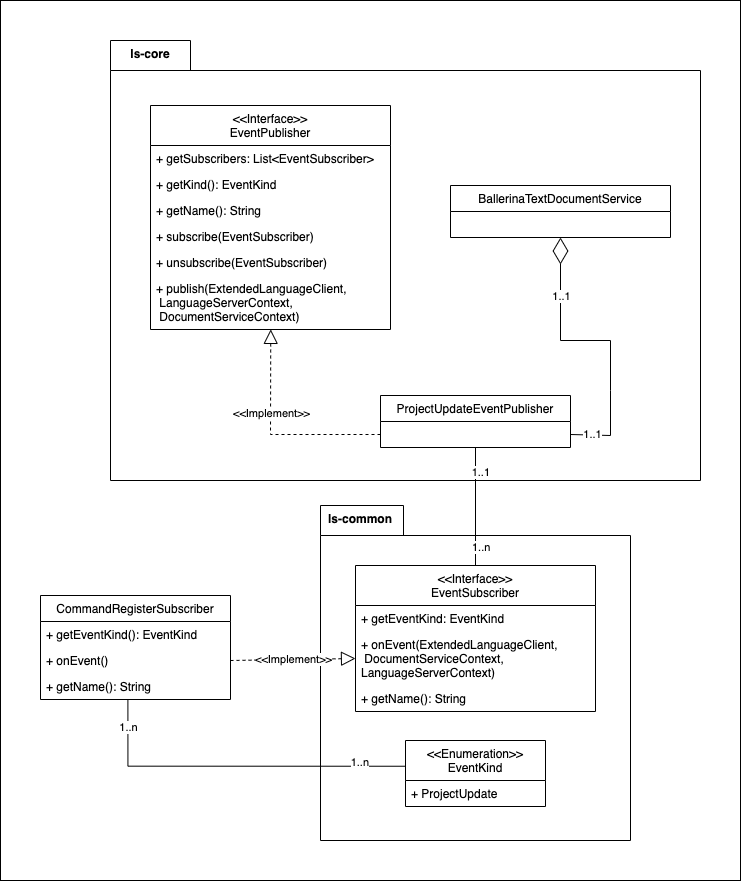

The diagram above was exported from draw.io. Its source (the exported page's mxGraphModel, read from the mxfile embedded in the PNG):
<mxGraphModel dx="1010" dy="919" grid="1" gridSize="10" guides="1" tooltips="1" connect="1" arrows="1" fold="1" page="1" pageScale="1" pageWidth="827" pageHeight="1169" math="0" shadow="0">
  <root>
    <mxCell id="0" />
    <mxCell id="1" parent="0" />
    <mxCell id="nxoeSZ60l8b3grSRfuhH-22" value="" style="rounded=0;whiteSpace=wrap;html=1;fontFamily=Helvetica;fontSize=12;fontColor=default;startSize=26;strokeColor=default;fillColor=none;" vertex="1" parent="1">
      <mxGeometry x="130" y="120" width="740" height="880" as="geometry" />
    </mxCell>
    <mxCell id="Qt_EsaK_-PPDNh6fV7eC-54" value="" style="shape=folder;fontStyle=1;spacingTop=10;tabWidth=83;tabHeight=30;tabPosition=left;html=1;" parent="1" vertex="1">
      <mxGeometry x="450" y="625" width="310" height="335" as="geometry" />
    </mxCell>
    <mxCell id="Qt_EsaK_-PPDNh6fV7eC-53" value="" style="shape=folder;fontStyle=1;spacingTop=10;tabWidth=80;tabHeight=30;tabPosition=left;html=1;" parent="1" vertex="1">
      <mxGeometry x="240" y="160" width="590" height="440" as="geometry" />
    </mxCell>
    <mxCell id="Qt_EsaK_-PPDNh6fV7eC-15" value="&lt;&lt;Interface&gt;&gt;&#10;EventPublisher" style="swimlane;fontStyle=0;childLayout=stackLayout;horizontal=1;startSize=40;fillColor=none;horizontalStack=0;resizeParent=1;resizeParentMax=0;resizeLast=0;collapsible=1;marginBottom=0;" parent="1" vertex="1">
      <mxGeometry x="280" y="225" width="240" height="224" as="geometry" />
    </mxCell>
    <mxCell id="Qt_EsaK_-PPDNh6fV7eC-16" value="+ getSubscribers: List&lt;EventSubscriber&gt;" style="text;strokeColor=none;fillColor=none;align=left;verticalAlign=top;spacingLeft=4;spacingRight=4;overflow=hidden;rotatable=0;points=[[0,0.5],[1,0.5]];portConstraint=eastwest;" parent="Qt_EsaK_-PPDNh6fV7eC-15" vertex="1">
      <mxGeometry y="40" width="240" height="26" as="geometry" />
    </mxCell>
    <mxCell id="Qt_EsaK_-PPDNh6fV7eC-17" value="+ getKind(): EventKind" style="text;strokeColor=none;fillColor=none;align=left;verticalAlign=top;spacingLeft=4;spacingRight=4;overflow=hidden;rotatable=0;points=[[0,0.5],[1,0.5]];portConstraint=eastwest;" parent="Qt_EsaK_-PPDNh6fV7eC-15" vertex="1">
      <mxGeometry y="66" width="240" height="26" as="geometry" />
    </mxCell>
    <mxCell id="Qt_EsaK_-PPDNh6fV7eC-18" value="+ getName(): String&#10;" style="text;strokeColor=none;fillColor=none;align=left;verticalAlign=top;spacingLeft=4;spacingRight=4;overflow=hidden;rotatable=0;points=[[0,0.5],[1,0.5]];portConstraint=eastwest;" parent="Qt_EsaK_-PPDNh6fV7eC-15" vertex="1">
      <mxGeometry y="92" width="240" height="26" as="geometry" />
    </mxCell>
    <mxCell id="Qt_EsaK_-PPDNh6fV7eC-19" value="+ subscribe(EventSubscriber)" style="text;strokeColor=none;fillColor=none;align=left;verticalAlign=top;spacingLeft=4;spacingRight=4;overflow=hidden;rotatable=0;points=[[0,0.5],[1,0.5]];portConstraint=eastwest;" parent="Qt_EsaK_-PPDNh6fV7eC-15" vertex="1">
      <mxGeometry y="118" width="240" height="26" as="geometry" />
    </mxCell>
    <mxCell id="Qt_EsaK_-PPDNh6fV7eC-20" value="+ unsubscribe(EventSubscriber)" style="text;strokeColor=none;fillColor=none;align=left;verticalAlign=top;spacingLeft=4;spacingRight=4;overflow=hidden;rotatable=0;points=[[0,0.5],[1,0.5]];portConstraint=eastwest;" parent="Qt_EsaK_-PPDNh6fV7eC-15" vertex="1">
      <mxGeometry y="144" width="240" height="26" as="geometry" />
    </mxCell>
    <mxCell id="Qt_EsaK_-PPDNh6fV7eC-21" value="+ publish(ExtendedLanguageClient,&#10; LanguageServerContext,&#10; DocumentServiceContext)" style="text;strokeColor=none;fillColor=none;align=left;verticalAlign=top;spacingLeft=4;spacingRight=4;overflow=hidden;rotatable=0;points=[[0,0.5],[1,0.5]];portConstraint=eastwest;" parent="Qt_EsaK_-PPDNh6fV7eC-15" vertex="1">
      <mxGeometry y="170" width="240" height="54" as="geometry" />
    </mxCell>
    <mxCell id="Qt_EsaK_-PPDNh6fV7eC-23" value="&lt;&lt;Interface&gt;&gt;&#10;EventSubscriber" style="swimlane;fontStyle=0;childLayout=stackLayout;horizontal=1;startSize=40;fillColor=none;horizontalStack=0;resizeParent=1;resizeParentMax=0;resizeLast=0;collapsible=1;marginBottom=0;" parent="1" vertex="1">
      <mxGeometry x="485" y="685" width="240" height="146" as="geometry" />
    </mxCell>
    <mxCell id="Qt_EsaK_-PPDNh6fV7eC-24" value="+ getEventKind: EventKind" style="text;strokeColor=none;fillColor=none;align=left;verticalAlign=top;spacingLeft=4;spacingRight=4;overflow=hidden;rotatable=0;points=[[0,0.5],[1,0.5]];portConstraint=eastwest;" parent="Qt_EsaK_-PPDNh6fV7eC-23" vertex="1">
      <mxGeometry y="40" width="240" height="26" as="geometry" />
    </mxCell>
    <mxCell id="Qt_EsaK_-PPDNh6fV7eC-29" value="+ onEvent(ExtendedLanguageClient,&#10; DocumentServiceContext, &#10;LanguageServerContext)" style="text;strokeColor=none;fillColor=none;align=left;verticalAlign=top;spacingLeft=4;spacingRight=4;overflow=hidden;rotatable=0;points=[[0,0.5],[1,0.5]];portConstraint=eastwest;" parent="Qt_EsaK_-PPDNh6fV7eC-23" vertex="1">
      <mxGeometry y="66" width="240" height="54" as="geometry" />
    </mxCell>
    <mxCell id="Qt_EsaK_-PPDNh6fV7eC-26" value="+ getName(): String&#10;" style="text;strokeColor=none;fillColor=none;align=left;verticalAlign=top;spacingLeft=4;spacingRight=4;overflow=hidden;rotatable=0;points=[[0,0.5],[1,0.5]];portConstraint=eastwest;" parent="Qt_EsaK_-PPDNh6fV7eC-23" vertex="1">
      <mxGeometry y="120" width="240" height="26" as="geometry" />
    </mxCell>
    <mxCell id="Qt_EsaK_-PPDNh6fV7eC-34" value="BallerinaTextDocumentService" style="swimlane;fontStyle=0;childLayout=stackLayout;horizontal=1;startSize=26;fillColor=none;horizontalStack=0;resizeParent=1;resizeParentMax=0;resizeLast=0;collapsible=1;marginBottom=0;" parent="1" vertex="1">
      <mxGeometry x="580" y="305" width="220" height="52" as="geometry" />
    </mxCell>
    <mxCell id="Qt_EsaK_-PPDNh6fV7eC-35" value="ProjectUpdateEventPublisher" style="swimlane;fontStyle=0;childLayout=stackLayout;horizontal=1;startSize=26;fillColor=none;horizontalStack=0;resizeParent=1;resizeParentMax=0;resizeLast=0;collapsible=1;marginBottom=0;" parent="1" vertex="1">
      <mxGeometry x="510" y="515" width="190" height="52" as="geometry" />
    </mxCell>
    <mxCell id="Qt_EsaK_-PPDNh6fV7eC-41" value="&lt;&lt;Enumeration&gt;&gt;&#10;EventKind" style="swimlane;fontStyle=0;childLayout=stackLayout;horizontal=1;startSize=40;fillColor=none;horizontalStack=0;resizeParent=1;resizeParentMax=0;resizeLast=0;collapsible=1;marginBottom=0;" parent="1" vertex="1">
      <mxGeometry x="535" y="860" width="140" height="66" as="geometry" />
    </mxCell>
    <mxCell id="Qt_EsaK_-PPDNh6fV7eC-44" value="+ ProjectUpdate" style="text;strokeColor=none;fillColor=none;align=left;verticalAlign=top;spacingLeft=4;spacingRight=4;overflow=hidden;rotatable=0;points=[[0,0.5],[1,0.5]];portConstraint=eastwest;" parent="Qt_EsaK_-PPDNh6fV7eC-41" vertex="1">
      <mxGeometry y="40" width="140" height="26" as="geometry" />
    </mxCell>
    <mxCell id="Qt_EsaK_-PPDNh6fV7eC-49" value="CommandRegisterSubscriber" style="swimlane;fontStyle=0;childLayout=stackLayout;horizontal=1;startSize=26;fillColor=none;horizontalStack=0;resizeParent=1;resizeParentMax=0;resizeLast=0;collapsible=1;marginBottom=0;" parent="1" vertex="1">
      <mxGeometry x="170" y="715" width="190" height="104" as="geometry" />
    </mxCell>
    <mxCell id="Qt_EsaK_-PPDNh6fV7eC-50" value="+ getEventKind(): EventKind" style="text;strokeColor=none;fillColor=none;align=left;verticalAlign=top;spacingLeft=4;spacingRight=4;overflow=hidden;rotatable=0;points=[[0,0.5],[1,0.5]];portConstraint=eastwest;" parent="Qt_EsaK_-PPDNh6fV7eC-49" vertex="1">
      <mxGeometry y="26" width="190" height="26" as="geometry" />
    </mxCell>
    <mxCell id="Qt_EsaK_-PPDNh6fV7eC-51" value="+ onEvent()" style="text;strokeColor=none;fillColor=none;align=left;verticalAlign=top;spacingLeft=4;spacingRight=4;overflow=hidden;rotatable=0;points=[[0,0.5],[1,0.5]];portConstraint=eastwest;" parent="Qt_EsaK_-PPDNh6fV7eC-49" vertex="1">
      <mxGeometry y="52" width="190" height="26" as="geometry" />
    </mxCell>
    <mxCell id="Qt_EsaK_-PPDNh6fV7eC-52" value="+ getName(): String" style="text;strokeColor=none;fillColor=none;align=left;verticalAlign=top;spacingLeft=4;spacingRight=4;overflow=hidden;rotatable=0;points=[[0,0.5],[1,0.5]];portConstraint=eastwest;" parent="Qt_EsaK_-PPDNh6fV7eC-49" vertex="1">
      <mxGeometry y="78" width="190" height="26" as="geometry" />
    </mxCell>
    <mxCell id="Qt_EsaK_-PPDNh6fV7eC-58" value="ls-core" style="text;align=center;fontStyle=1;verticalAlign=middle;spacingLeft=3;spacingRight=3;strokeColor=none;rotatable=0;points=[[0,0.5],[1,0.5]];portConstraint=eastwest;" parent="1" vertex="1">
      <mxGeometry x="240" y="160" width="80" height="26" as="geometry" />
    </mxCell>
    <mxCell id="Qt_EsaK_-PPDNh6fV7eC-61" value="ls-common" style="text;align=center;fontStyle=1;verticalAlign=middle;spacingLeft=3;spacingRight=3;strokeColor=none;rotatable=0;points=[[0,0.5],[1,0.5]];portConstraint=eastwest;" parent="1" vertex="1">
      <mxGeometry x="450" y="625" width="80" height="26" as="geometry" />
    </mxCell>
    <mxCell id="Qt_EsaK_-PPDNh6fV7eC-79" value="&amp;lt;&amp;lt;Implement&amp;gt;&amp;gt;" style="endArrow=block;dashed=1;endFill=0;endSize=12;html=1;rounded=0;exitX=1;exitY=0.5;exitDx=0;exitDy=0;entryX=0;entryY=0.5;entryDx=0;entryDy=0;" parent="1" source="Qt_EsaK_-PPDNh6fV7eC-51" edge="1">
      <mxGeometry width="160" relative="1" as="geometry">
        <mxPoint x="300" y="875" as="sourcePoint" />
        <mxPoint x="485" y="778" as="targetPoint" />
      </mxGeometry>
    </mxCell>
    <mxCell id="Qt_EsaK_-PPDNh6fV7eC-80" value="" style="endArrow=block;dashed=1;endFill=0;endSize=12;html=1;rounded=0;exitX=0;exitY=0.75;exitDx=0;exitDy=0;entryX=0.501;entryY=0.998;entryDx=0;entryDy=0;entryPerimeter=0;" parent="1" source="Qt_EsaK_-PPDNh6fV7eC-35" target="Qt_EsaK_-PPDNh6fV7eC-21" edge="1">
      <mxGeometry width="160" relative="1" as="geometry">
        <mxPoint x="180" y="585" as="sourcePoint" />
        <mxPoint x="180" y="515" as="targetPoint" />
        <Array as="points">
          <mxPoint x="400" y="554" />
        </Array>
      </mxGeometry>
    </mxCell>
    <mxCell id="Qt_EsaK_-PPDNh6fV7eC-82" value="&amp;lt;&amp;lt;Implement&amp;gt;&amp;gt;" style="edgeLabel;html=1;align=center;verticalAlign=middle;resizable=0;points=[];" parent="Qt_EsaK_-PPDNh6fV7eC-80" vertex="1" connectable="0">
      <mxGeometry x="0.221" relative="1" as="geometry">
        <mxPoint as="offset" />
      </mxGeometry>
    </mxCell>
    <mxCell id="Qt_EsaK_-PPDNh6fV7eC-87" value="" style="endArrow=none;html=1;edgeStyle=orthogonalEdgeStyle;rounded=0;entryX=0.5;entryY=1;entryDx=0;entryDy=0;exitX=0.5;exitY=0;exitDx=0;exitDy=0;" parent="1" source="Qt_EsaK_-PPDNh6fV7eC-23" target="Qt_EsaK_-PPDNh6fV7eC-35" edge="1">
      <mxGeometry relative="1" as="geometry">
        <mxPoint x="470" y="635" as="sourcePoint" />
        <mxPoint x="630" y="635" as="targetPoint" />
      </mxGeometry>
    </mxCell>
    <mxCell id="Qt_EsaK_-PPDNh6fV7eC-88" value="1..n" style="edgeLabel;resizable=0;html=1;align=left;verticalAlign=bottom;" parent="Qt_EsaK_-PPDNh6fV7eC-87" connectable="0" vertex="1">
      <mxGeometry x="-1" relative="1" as="geometry">
        <mxPoint x="-5" y="-10" as="offset" />
      </mxGeometry>
    </mxCell>
    <mxCell id="Qt_EsaK_-PPDNh6fV7eC-89" value="1..1" style="edgeLabel;resizable=0;html=1;align=right;verticalAlign=bottom;" parent="Qt_EsaK_-PPDNh6fV7eC-87" connectable="0" vertex="1">
      <mxGeometry x="1" relative="1" as="geometry">
        <mxPoint x="15" y="33" as="offset" />
      </mxGeometry>
    </mxCell>
    <mxCell id="Qt_EsaK_-PPDNh6fV7eC-91" value="" style="endArrow=none;html=1;edgeStyle=orthogonalEdgeStyle;rounded=0;exitX=0.46;exitY=0.997;exitDx=0;exitDy=0;exitPerimeter=0;entryX=-0.003;entryY=0.39;entryDx=0;entryDy=0;entryPerimeter=0;" parent="1" source="Qt_EsaK_-PPDNh6fV7eC-52" target="Qt_EsaK_-PPDNh6fV7eC-41" edge="1">
      <mxGeometry relative="1" as="geometry">
        <mxPoint x="230" y="925" as="sourcePoint" />
        <mxPoint x="510" y="1065" as="targetPoint" />
        <Array as="points">
          <mxPoint x="257" y="886" />
        </Array>
      </mxGeometry>
    </mxCell>
    <mxCell id="Qt_EsaK_-PPDNh6fV7eC-93" value="1..n" style="edgeLabel;resizable=0;html=1;align=right;verticalAlign=bottom;" parent="Qt_EsaK_-PPDNh6fV7eC-91" connectable="0" vertex="1">
      <mxGeometry x="1" relative="1" as="geometry">
        <mxPoint x="-35" y="4" as="offset" />
      </mxGeometry>
    </mxCell>
    <mxCell id="Qt_EsaK_-PPDNh6fV7eC-97" value="1..n" style="edgeLabel;html=1;align=center;verticalAlign=middle;resizable=0;points=[];" parent="Qt_EsaK_-PPDNh6fV7eC-91" vertex="1" connectable="0">
      <mxGeometry x="-0.8402" relative="1" as="geometry">
        <mxPoint as="offset" />
      </mxGeometry>
    </mxCell>
    <mxCell id="nxoeSZ60l8b3grSRfuhH-2" value="" style="endArrow=diamondThin;endFill=0;endSize=24;html=1;rounded=0;entryX=0.5;entryY=1;entryDx=0;entryDy=0;exitX=1;exitY=0.75;exitDx=0;exitDy=0;" edge="1" parent="1" source="Qt_EsaK_-PPDNh6fV7eC-35" target="Qt_EsaK_-PPDNh6fV7eC-34">
      <mxGeometry width="160" relative="1" as="geometry">
        <mxPoint x="660" y="555" as="sourcePoint" />
        <mxPoint x="830" y="637.5" as="targetPoint" />
        <Array as="points">
          <mxPoint x="740" y="555" />
          <mxPoint x="740" y="510" />
          <mxPoint x="740" y="460" />
          <mxPoint x="690" y="460" />
        </Array>
      </mxGeometry>
    </mxCell>
    <mxCell id="nxoeSZ60l8b3grSRfuhH-3" value="1..1" style="edgeLabel;html=1;align=center;verticalAlign=middle;resizable=0;points=[];" vertex="1" connectable="0" parent="nxoeSZ60l8b3grSRfuhH-2">
      <mxGeometry x="0.5949" y="-1" relative="1" as="geometry">
        <mxPoint as="offset" />
      </mxGeometry>
    </mxCell>
    <mxCell id="nxoeSZ60l8b3grSRfuhH-4" value="1..1" style="edgeLabel;html=1;align=center;verticalAlign=middle;resizable=0;points=[];" vertex="1" connectable="0" parent="nxoeSZ60l8b3grSRfuhH-2">
      <mxGeometry x="-0.8465" y="1" relative="1" as="geometry">
        <mxPoint as="offset" />
      </mxGeometry>
    </mxCell>
  </root>
</mxGraphModel>